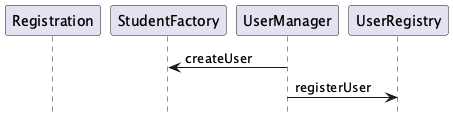

The diagram above was rendered by PlantUML. Its source (embedded in the PNG):
@startuml
hide footbox
participant "Registration" as E1
participant "StudentFactory" as E2
participant "UserManager" as E3
participant "UserRegistry" as E4
E3 -> E2: createUser
E3 -> E4: registerUser
@enduml